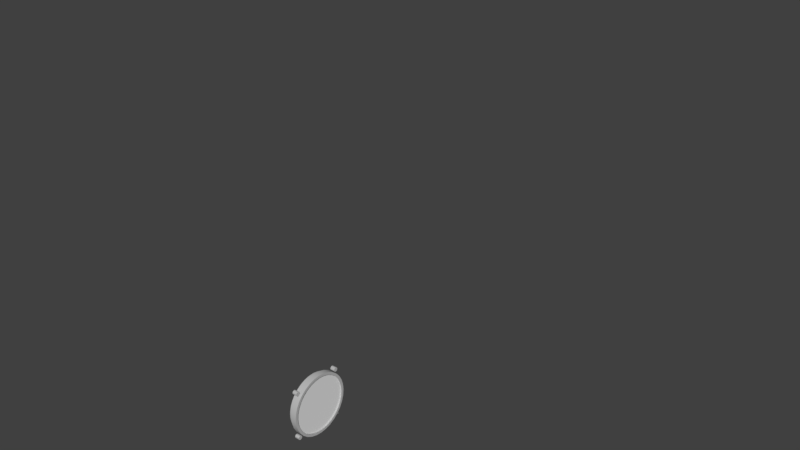 # Source: compass_pa18.blend  (saved by Blender 2.79.0; exported with 4.5.12 LTS)
import bpy
from mathutils import Matrix  # noqa: F401  (used for matrix-valued properties, if any)

bpy.ops.wm.read_factory_settings(use_empty=True)
scene = bpy.context.scene
scene.name = 'Scene'

# ---- collections
col_collection_1 = bpy.data.collections.new('Collection 1'); scene.collection.children.link(col_collection_1)

# ---- materials (node trees are filled in below, after node groups)
mat_blackmetal = bpy.data.materials.new('blackmetal')
mat_blackmetal.alpha_threshold = 0.0
mat_blackmetal.use_transparent_shadow = False
mat_blackmetal.diffuse_color = (0.5, 0.5, 0.5, 1.0)
mat_blackmetal.roughness = 0.5
mat_blackmetal.specular_intensity = 0.8
mat_glass = bpy.data.materials.new('glass')
mat_glass.alpha_threshold = 0.0
mat_glass.use_transparent_shadow = False
mat_glass.roughness = 0.5
mat_glass.specular_intensity = 0.844
mat_legend = bpy.data.materials.new('legend')
mat_legend.alpha_threshold = 0.0
mat_legend.use_transparent_shadow = False
mat_legend.specular_color = (0.5, 0.5, 0.5)
mat_legend.roughness = 0.5
mat_legend.specular_intensity = 1.0
mat_marker = bpy.data.materials.new('marker')
mat_marker.alpha_threshold = 0.0
mat_marker.use_transparent_shadow = False
mat_marker.diffuse_color = (1.0, 0.4667, 0.0, 1.0)
mat_marker.specular_color = (0.9258, 0.9258, 0.9258)
mat_marker.roughness = 0.5
mat_marker.specular_intensity = 1.0

# ---- node groups
ng_auto_smooth = bpy.data.node_groups.new('Auto Smooth', 'GeometryNodeTree')
_s = ng_auto_smooth.interface.new_socket(name='Geometry', in_out='OUTPUT', socket_type='NodeSocketGeometry')
_s = ng_auto_smooth.interface.new_socket(name='Geometry', in_out='INPUT', socket_type='NodeSocketGeometry')
_s = ng_auto_smooth.interface.new_socket(name='Angle', in_out='INPUT', socket_type='NodeSocketFloat')
_s.subtype = 'ANGLE'
_s.min_value = 0.0
_s.max_value = 3.142
ng_auto_smooth.is_modifier = True
_N = ng_auto_smooth.nodes; _L = ng_auto_smooth.links
n0 = _N.new('NodeGroupOutput'); n0.name = 'Group Output'; n0.location = (480, -100)
n1 = _N.new('NodeGroupInput'); n1.name = 'Group Input'; n1.location = (-420, -300)
n2 = _N.new('NodeGroupInput'); n2.name = 'Group Input.001'; n2.location = (-60, -100)
n3 = _N.new('GeometryNodeSetShadeSmooth'); n3.name = 'Set Shade Smooth'; n3.location = (120, -100)
n3.domain = 'EDGE'
n4 = _N.new('GeometryNodeSetShadeSmooth'); n4.name = 'Set Shade Smooth.001'; n4.location = (300, -100)
n5 = _N.new('GeometryNodeInputMeshEdgeAngle'); n5.name = 'Edge Angle'; n5.location = (-420, -220)
n6 = _N.new('GeometryNodeInputEdgeSmooth'); n6.name = 'Is Edge Smooth'; n6.location = (-60, -160)
n7 = _N.new('GeometryNodeInputShadeSmooth'); n7.name = 'Is Face Smooth'; n7.location = (-240, -340)
n8 = _N.new('FunctionNodeBooleanMath'); n8.name = 'Boolean Math'; n8.location = (-60, -220)
n9 = _N.new('FunctionNodeCompare'); n9.name = 'Compare'; n9.location = (-240, -180)
n9.operation = 'LESS_EQUAL'
_L.new(n5.outputs[0], n9.inputs[0])
_L.new(n4.outputs[0], n0.inputs[0])
_L.new(n1.outputs[1], n9.inputs[1])
_L.new(n9.outputs[0], n8.inputs[0])
_L.new(n7.outputs[0], n8.inputs[1])
_L.new(n2.outputs[0], n3.inputs[0])
_L.new(n6.outputs[0], n3.inputs[1])
_L.new(n3.outputs[0], n4.inputs[0])
_L.new(n8.outputs[0], n3.inputs[2])
n0.is_active_output = True

# ---- material node trees

# ---- world
world_world = bpy.data.worlds.new('World'); scene.world = world_world
world_world.color = (0.05088, 0.05088, 0.05088)
world_world.use_sun_shadow = False
world_world.sun_shadow_jitter_overblur = 0.0
world_world.cycles.sampling_method = 'MANUAL'

# ---- meshes
me_mesh_000 = bpy.data.meshes.new('Mesh.000')
me_mesh_000.from_pydata([(0.002098, -0.02332, 0.02294), (0.002098, -0.02246, 0.02343), (0.002098, -0.02146, 0.02343), (0.002098, -0.0206, 0.02294), (0.002098, -0.0201, 0.02207), (0.002098, -0.0201, 0.02108), (0.002098, -0.0206, 0.02022), (0.002098, -0.02146, 0.01972), (0.002098, -0.02246, 0.01972), (0.002098, -0.02332, 0.02022), (0.002098, -0.02381, 0.02108), (0.002098, -0.02381, 0.02207), (-0.002063, -0.02332, 0.02294), (-0.002063, -0.02246, 0.02343), (-0.002063, -0.02146, 0.02343), (-0.002063, -0.0206, 0.02294), (-0.002063, -0.0201, 0.02207), (-0.002063, -0.0201, 0.02108), (-0.002063, -0.0206, 0.02022), (-0.002063, -0.02146, 0.01972), (-0.002063, -0.02246, 0.01972), (-0.002063, -0.02332, 0.02022), (-0.002063, -0.02381, 0.02108), (-0.002063, -0.02381, 0.02207), (0.002098, -0.02196, 0.02158), (0.002002, 0.0206, 0.02294), (0.002002, 0.02146, 0.02343), (0.002002, 0.02246, 0.02343), (0.002002, 0.02332, 0.02294), (0.002002, 0.02381, 0.02207), (0.002002, 0.02381, 0.02108), (0.002002, 0.02332, 0.02022), (0.002002, 0.02246, 0.01972), (0.002002, 0.02146, 0.01972), (0.002002, 0.0206, 0.02022), (0.002002, 0.0201, 0.02108), (0.002002, 0.0201, 0.02207), (-0.002158, 0.0206, 0.02294), (-0.002158, 0.02146, 0.02343), (-0.002158, 0.02246, 0.02343), (-0.002158, 0.02332, 0.02294), (-0.002158, 0.02381, 0.02207), (-0.002158, 0.02381, 0.02108), (-0.002158, 0.02332, 0.02022), (-0.002158, 0.02246, 0.01972), (-0.002158, 0.02146, 0.01972), (-0.002158, 0.0206, 0.02022), (-0.002158, 0.0201, 0.02108), (-0.002158, 0.0201, 0.02207), (0.002002, 0.02196, 0.02158), (0.002158, 0.02035, -0.02022), (0.002158, 0.02121, -0.01972), (0.002158, 0.02221, -0.01972), (0.002158, 0.02307, -0.02022), (0.002158, 0.02357, -0.02108), (0.002158, 0.02357, -0.02207), (0.002158, 0.02307, -0.02294), (0.002158, 0.02221, -0.02343), (0.002158, 0.02121, -0.02343), (0.002158, 0.02035, -0.02294), (0.002158, 0.01986, -0.02207), (0.002158, 0.01986, -0.02108), (-0.002002, 0.02035, -0.02022), (-0.002002, 0.02121, -0.01972), (-0.002002, 0.02221, -0.01972), (-0.002002, 0.02307, -0.02022), (-0.002002, 0.02357, -0.02108), (-0.002002, 0.02357, -0.02207), (-0.002002, 0.02307, -0.02294), (-0.002002, 0.02221, -0.02343), (-0.002002, 0.02121, -0.02343), (-0.002002, 0.02035, -0.02294), (-0.002002, 0.01986, -0.02207), (-0.002002, 0.01986, -0.02108), (0.002158, 0.02171, -0.02158), (0.002158, -0.02307, -0.02022), (0.002158, -0.02221, -0.01972), (0.002158, -0.02122, -0.01972), (0.002158, -0.02035, -0.02022), (0.002158, -0.01986, -0.02108), (0.002158, -0.01986, -0.02207), (0.002158, -0.02035, -0.02294), (0.002158, -0.02122, -0.02343), (0.002158, -0.02221, -0.02343), (0.002158, -0.02307, -0.02294), (0.002158, -0.02357, -0.02207), (0.002158, -0.02357, -0.02108), (-0.002002, -0.02307, -0.02022), (-0.002002, -0.02221, -0.01972), (-0.002002, -0.02122, -0.01972), (-0.002002, -0.02035, -0.02022), (-0.002002, -0.01986, -0.02108), (-0.002002, -0.01986, -0.02207), (-0.002002, -0.02035, -0.02294), (-0.002002, -0.02122, -0.02343), (-0.002002, -0.02221, -0.02343), (-0.002002, -0.02307, -0.02294), (-0.002002, -0.02357, -0.02207), (-0.002002, -0.02357, -0.02108), (0.002158, -0.02171, -0.02158)], [], [(24, 1, 0), (24, 2, 1), (24, 3, 2), (24, 4, 3), (24, 5, 4), (24, 6, 5), (24, 7, 6), (24, 8, 7), (24, 9, 8), (24, 10, 9), (24, 11, 10), (11, 24, 0), (0, 1, 13, 12), (1, 2, 14, 13), (2, 3, 15, 14), (3, 4, 16, 15), (4, 5, 17, 16), (5, 6, 18, 17), (6, 7, 19, 18), (7, 8, 20, 19), (8, 9, 21, 20), (9, 10, 22, 21), (10, 11, 23, 22), (12, 23, 11, 0), (49, 26, 25), (49, 27, 26), (49, 28, 27), (49, 29, 28), (49, 30, 29), (49, 31, 30), (49, 32, 31), (49, 33, 32), (49, 34, 33), (49, 35, 34), (49, 36, 35), (36, 49, 25), (25, 26, 38, 37), (26, 27, 39, 38), (27, 28, 40, 39), (28, 29, 41, 40), (29, 30, 42, 41), (30, 31, 43, 42), (31, 32, 44, 43), (32, 33, 45, 44), (33, 34, 46, 45), (34, 35, 47, 46), (35, 36, 48, 47), (37, 48, 36, 25), (74, 51, 50), (74, 52, 51), (74, 53, 52), (74, 54, 53), (74, 55, 54), (74, 56, 55), (74, 57, 56), (74, 58, 57), (74, 59, 58), (74, 60, 59), (74, 61, 60), (61, 74, 50), (50, 51, 63, 62), (51, 52, 64, 63), (52, 53, 65, 64), (53, 54, 66, 65), (54, 55, 67, 66), (55, 56, 68, 67), (56, 57, 69, 68), (57, 58, 70, 69), (58, 59, 71, 70), (59, 60, 72, 71), (60, 61, 73, 72), (62, 73, 61, 50), (99, 76, 75), (99, 77, 76), (99, 78, 77), (99, 79, 78), (99, 80, 79), (99, 81, 80), (99, 82, 81), (99, 83, 82), (99, 84, 83), (99, 85, 84), (99, 86, 85), (86, 99, 75), (75, 76, 88, 87), (76, 77, 89, 88), (77, 78, 90, 89), (78, 79, 91, 90), (79, 80, 92, 91), (80, 81, 93, 92), (81, 82, 94, 93), (82, 83, 95, 94), (83, 84, 96, 95), (84, 85, 97, 96), (85, 86, 98, 97), (87, 98, 86, 75)])
me_mesh_000.polygons.foreach_set('use_smooth', [True] * 96)
_uv = me_mesh_000.uv_layers.new(name='UVMap')
_uv.uv.foreach_set('vector', [0.7368, 0.01783, 0.7332, 0.03125, 0.727, 0.02764, 0.7368, 0.01783, 0.7404, 0.03126, 0.7332, 0.03125, 0.7368, 0.01783, 0.7466, 0.02767, 0.7404, 0.03126, 0.7368, 0.01783, 0.7502, 0.02144, 0.7466, 0.02767, 0.7368, 0.01783, 0.7502, 0.01425, 0.7502, 0.02144, 0.7368, 0.01783, 0.7466, 0.008014, 0.7502, 0.01425, 0.7368, 0.01783, 0.7404, 0.004409, 0.7466, 0.008014, 0.7368, 0.01783, 0.7332, 0.0044, 0.7404, 0.004409, 0.7368, 0.01783, 0.727, 0.00799, 0.7332, 0.0044, 0.7368, 0.01783, 0.7234, 0.01421, 0.727, 0.00799, 0.7368, 0.01783, 0.7234, 0.02141, 0.7234, 0.01421, 0.7234, 0.02141, 0.7368, 0.01783, 0.727, 0.02764, 0.727, 0.02764, 0.7332, 0.03125, 0.7327, 0.03117, 0.7265, 0.02756, 0.7332, 0.03125, 0.7404, 0.03126, 0.7399, 0.03117, 0.7327, 0.03117, 0.7404, 0.03126, 0.7466, 0.02767, 0.7461, 0.02759, 0.7399, 0.03117, 0.7466, 0.02767, 0.7502, 0.02144, 0.7497, 0.02136, 0.7461, 0.02759, 0.7502, 0.02144, 0.7502, 0.01425, 0.7497, 0.01417, 0.7497, 0.02136, 0.7502, 0.01425, 0.7466, 0.008014, 0.7461, 0.007932, 0.7497, 0.01417, 0.7466, 0.008014, 0.7404, 0.004409, 0.7399, 0.004327, 0.7461, 0.007932, 0.7404, 0.004409, 0.7332, 0.0044, 0.7327, 0.004318, 0.7399, 0.004327, 0.7332, 0.0044, 0.727, 0.00799, 0.7265, 0.007907, 0.7327, 0.004318, 0.727, 0.00799, 0.7234, 0.01421, 0.7229, 0.01413, 0.7265, 0.007907, 0.7234, 0.01421, 0.7234, 0.02141, 0.7229, 0.02133, 0.7229, 0.01413, 0.7265, 0.02756, 0.7229, 0.02133, 0.7234, 0.02141, 0.727, 0.02764, 0.7717, 0.01807, 0.7681, 0.03149, 0.7619, 0.02789, 0.7717, 0.01807, 0.7753, 0.0315, 0.7681, 0.03149, 0.7717, 0.01807, 0.7815, 0.02791, 0.7753, 0.0315, 0.7717, 0.01807, 0.7851, 0.02169, 0.7815, 0.02791, 0.7717, 0.01807, 0.7851, 0.01449, 0.7851, 0.02169, 0.7717, 0.01807, 0.7816, 0.008259, 0.7851, 0.01449, 0.7717, 0.01807, 0.7753, 0.004654, 0.7816, 0.008259, 0.7717, 0.01807, 0.7681, 0.004645, 0.7753, 0.004654, 0.7717, 0.01807, 0.7619, 0.008235, 0.7681, 0.004645, 0.7717, 0.01807, 0.7583, 0.01446, 0.7619, 0.008235, 0.7717, 0.01807, 0.7583, 0.02165, 0.7583, 0.01446, 0.7583, 0.02165, 0.7717, 0.01807, 0.7619, 0.02789, 0.7619, 0.02789, 0.7681, 0.03149, 0.7676, 0.03141, 0.7614, 0.02781, 0.7681, 0.03149, 0.7753, 0.0315, 0.7748, 0.03142, 0.7676, 0.03141, 0.7753, 0.0315, 0.7815, 0.02791, 0.781, 0.02783, 0.7748, 0.03142, 0.7815, 0.02791, 0.7851, 0.02169, 0.7846, 0.02161, 0.781, 0.02783, 0.7851, 0.02169, 0.7851, 0.01449, 0.7847, 0.01441, 0.7846, 0.02161, 0.7851, 0.01449, 0.7816, 0.008259, 0.7811, 0.008177, 0.7847, 0.01441, 0.7816, 0.008259, 0.7753, 0.004654, 0.7748, 0.004572, 0.7811, 0.008177, 0.7753, 0.004654, 0.7681, 0.004645, 0.7676, 0.004563, 0.7748, 0.004572, 0.7681, 0.004645, 0.7619, 0.008235, 0.7614, 0.008152, 0.7676, 0.004563, 0.7619, 0.008235, 0.7583, 0.01446, 0.7578, 0.01438, 0.7614, 0.008152, 0.7583, 0.01446, 0.7583, 0.02165, 0.7578, 0.02157, 0.7578, 0.01438, 0.7614, 0.02781, 0.7578, 0.02157, 0.7583, 0.02165, 0.7619, 0.02789, 0.8426, 0.01766, 0.839, 0.03108, 0.8328, 0.02748, 0.8426, 0.01766, 0.8462, 0.03109, 0.839, 0.03108, 0.8426, 0.01766, 0.8524, 0.0275, 0.8462, 0.03109, 0.8426, 0.01766, 0.856, 0.02128, 0.8524, 0.0275, 0.8426, 0.01766, 0.856, 0.01408, 0.856, 0.02128, 0.8426, 0.01766, 0.8524, 0.007848, 0.856, 0.01408, 0.8426, 0.01766, 0.8462, 0.004243, 0.8524, 0.007848, 0.8426, 0.01766, 0.839, 0.004234, 0.8462, 0.004243, 0.8426, 0.01766, 0.8328, 0.007823, 0.839, 0.004234, 0.8426, 0.01766, 0.8292, 0.01405, 0.8328, 0.007823, 0.8426, 0.01766, 0.8292, 0.02124, 0.8292, 0.01405, 0.8292, 0.02124, 0.8426, 0.01766, 0.8328, 0.02748, 0.8328, 0.02748, 0.839, 0.03108, 0.8385, 0.031, 0.8323, 0.02739, 0.839, 0.03108, 0.8462, 0.03109, 0.8457, 0.03101, 0.8385, 0.031, 0.8462, 0.03109, 0.8524, 0.0275, 0.8519, 0.02742, 0.8457, 0.03101, 0.8524, 0.0275, 0.856, 0.02128, 0.8555, 0.02119, 0.8519, 0.02742, 0.856, 0.02128, 0.856, 0.01408, 0.8555, 0.014, 0.8555, 0.02119, 0.856, 0.01408, 0.8524, 0.007848, 0.8519, 0.007765, 0.8555, 0.014, 0.8524, 0.007848, 0.8462, 0.004243, 0.8457, 0.00416, 0.8519, 0.007765, 0.8462, 0.004243, 0.839, 0.004234, 0.8385, 0.004151, 0.8457, 0.00416, 0.839, 0.004234, 0.8328, 0.007823, 0.8323, 0.00774, 0.8385, 0.004151, 0.8328, 0.007823, 0.8292, 0.01405, 0.8287, 0.01397, 0.8323, 0.00774, 0.8292, 0.01405, 0.8292, 0.02124, 0.8287, 0.02116, 0.8287, 0.01397, 0.8323, 0.02739, 0.8287, 0.02116, 0.8292, 0.02124, 0.8328, 0.02748, 0.8072, 0.01773, 0.8036, 0.03115, 0.7974, 0.02754, 0.8072, 0.01773, 0.8108, 0.03116, 0.8036, 0.03115, 0.8072, 0.01773, 0.817, 0.02757, 0.8108, 0.03116, 0.8072, 0.01773, 0.8207, 0.02134, 0.817, 0.02757, 0.8072, 0.01773, 0.8207, 0.01415, 0.8207, 0.02134, 0.8072, 0.01773, 0.8171, 0.007913, 0.8207, 0.01415, 0.8072, 0.01773, 0.8108, 0.004308, 0.8171, 0.007913, 0.8072, 0.01773, 0.8037, 0.004299, 0.8108, 0.004308, 0.8072, 0.01773, 0.7974, 0.007888, 0.8037, 0.004299, 0.8072, 0.01773, 0.7938, 0.01411, 0.7974, 0.007888, 0.8072, 0.01773, 0.7938, 0.02131, 0.7938, 0.01411, 0.7938, 0.02131, 0.8072, 0.01773, 0.7974, 0.02754, 0.7974, 0.02754, 0.8036, 0.03115, 0.8031, 0.03106, 0.7969, 0.02746, 0.8036, 0.03115, 0.8108, 0.03116, 0.8103, 0.03107, 0.8031, 0.03106, 0.8108, 0.03116, 0.817, 0.02757, 0.8166, 0.02748, 0.8103, 0.03107, 0.817, 0.02757, 0.8207, 0.02134, 0.8202, 0.02126, 0.8166, 0.02748, 0.8207, 0.02134, 0.8207, 0.01415, 0.8202, 0.01407, 0.8202, 0.02126, 0.8207, 0.01415, 0.8171, 0.007913, 0.8166, 0.00783, 0.8202, 0.01407, 0.8171, 0.007913, 0.8108, 0.004308, 0.8104, 0.004226, 0.8166, 0.00783, 0.8108, 0.004308, 0.8037, 0.004299, 0.8032, 0.004217, 0.8104, 0.004226, 0.8037, 0.004299, 0.7974, 0.007888, 0.7969, 0.007806, 0.8032, 0.004217, 0.7974, 0.007888, 0.7938, 0.01411, 0.7933, 0.01403, 0.7969, 0.007806, 0.7938, 0.01411, 0.7938, 0.02131, 0.7933, 0.02123, 0.7933, 0.01403, 0.7969, 0.02746, 0.7933, 0.02123, 0.7938, 0.02131, 0.7974, 0.02754])
me_mesh_000.materials.append(mat_blackmetal)
me_mesh_000.use_remesh_preserve_volume = False
me_mesh_000.use_remesh_preserve_attributes = False
me_mesh_000.use_mirror_vertex_groups = False
me_mesh_000.update()
me_case_mesh_001 = bpy.data.meshes.new('case.mesh.001')
me_case_mesh_001.from_pydata([(-0.004278, -0.02886, 0.003862), (-0.004278, -0.02814, 0.007476), (-0.004278, -0.02755, 0.009419), (-0.004278, -0.02614, 0.01282), (-0.004278, -0.02519, 0.01461), (-0.004278, -0.02314, 0.01768), (-0.004278, -0.02185, 0.01925), (-0.004278, -0.01925, 0.02185), (-0.004278, -0.01768, 0.02314), (-0.004278, -0.01461, 0.02519), (-0.004278, -0.01282, 0.02614), (-0.004278, -0.009419, 0.02755), (-0.004278, -0.007477, 0.02814), (-0.004278, -0.003863, 0.02886), (-0.004278, -0.02906, -0.001843), (-0.004278, -0.02906, 0.001842), (-0.004278, -0.02814, -0.007477), (-0.004278, -0.02886, -0.003863), (-0.004278, -0.02614, -0.01282), (-0.004278, -0.02755, -0.009419), (-0.004278, -0.02314, -0.01768), (-0.004278, -0.02519, -0.01461), (-0.004278, -0.01925, -0.02185), (-0.004278, -0.02185, -0.01925), (-0.004278, -0.01461, -0.02519), (-0.004278, -0.01768, -0.02314), (-0.004278, -0.009419, -0.02755), (-0.004278, -0.01282, -0.02614), (-0.004278, -0.003862, -0.02886), (-0.004278, -0.007477, -0.02814), (-0.004278, 0.02814, 0.007476), (-0.004278, 0.02886, 0.003862), (-0.004278, 0.02614, 0.01282), (-0.004278, 0.02755, 0.009419), (-0.004278, 0.001843, -0.02906), (-0.004278, -0.001843, -0.02906), (-0.004278, 0.02314, 0.01768), (-0.004278, 0.02519, 0.01461), (-0.004278, 0.01925, 0.02185), (-0.004278, 0.02185, 0.01925), (-0.004278, 0.01461, 0.02519), (-0.004278, 0.01768, 0.02314), (-0.004278, 0.009419, 0.02755), (-0.004278, 0.01282, 0.02614), (-0.004278, 0.003863, 0.02886), (-0.004278, 0.007477, 0.02814), (-0.004278, -0.001842, 0.02906), (-0.004278, 0.001843, 0.02906), (-0.004278, 0.02906, 0.001842), (-0.004278, 0.02906, -0.001843), (-0.004278, 0.02886, -0.003863), (-0.004278, 0.02814, -0.007477), (-0.004278, 0.02755, -0.009419), (-0.004278, 0.02614, -0.01282), (-0.004278, 0.02519, -0.01461), (-0.004278, 0.02314, -0.01768), (-0.004278, 0.02185, -0.01925), (-0.004278, 0.01925, -0.02185), (-0.004278, 0.01768, -0.02314), (-0.004278, 0.01461, -0.02519), (-0.004278, 0.01282, -0.02614), (-0.004278, 0.009419, -0.02755), (-0.004278, 0.007477, -0.02814), (-0.004278, 0.003862, -0.02886)], [], [(30, 31, 48, 49, 50, 51, 52, 53, 54, 55, 56, 57, 58, 59, 60, 61, 62, 63, 34, 35, 28, 29, 26, 27, 24, 25, 22, 23, 20, 21, 18, 19, 16, 17, 14, 15, 0, 1, 2, 3, 4, 5, 6, 7, 8, 9, 10, 11, 12, 13, 46, 47, 44, 45, 42, 43, 40, 41, 38, 39, 36, 37, 32, 33)])
me_case_mesh_001.polygons.foreach_set('use_smooth', [True] * 1)
_uv = me_case_mesh_001.uv_layers.new(name='UVMap')
_uv.uv.foreach_set('vector', [0.0, 0.0, 0.0, 0.0, 0.0, 0.0, 0.0, 0.0, 0.0, 0.0, 0.0, 0.0, 0.0, 0.0, 0.0, 0.0, 0.0, 0.0, 0.0, 0.0, 0.0, 0.0, 0.0, 0.0, 0.0, 0.0, 0.0, 0.0, 0.0, 0.0, 0.0, 0.0, 0.0, 0.0, 0.0, 0.0, 0.0, 0.0, 0.0, 0.0, 0.0, 0.0, 0.0, 0.0, 0.0, 0.0, 0.0, 0.0, 0.0, 0.0, 0.0, 0.0, 0.0, 0.0, 0.0, 0.0, 0.0, 0.0, 0.0, 0.0, 0.0, 0.0, 0.0, 0.0, 0.0, 0.0, 0.0, 0.0, 0.0, 0.0, 0.0, 0.0, 0.0, 0.0, 0.0, 0.0, 0.0, 0.0, 0.0, 0.0, 0.0, 0.0, 0.0, 0.0, 0.0, 0.0, 0.0, 0.0, 0.0, 0.0, 0.0, 0.0, 0.0, 0.0, 0.0, 0.0, 0.0, 0.0, 0.0, 0.0, 0.0, 0.0, 0.0, 0.0, 0.0, 0.0, 0.0, 0.0, 0.0, 0.0, 0.0, 0.0, 0.0, 0.0, 0.0, 0.0, 0.0, 0.0, 0.0, 0.0, 0.0, 0.0, 0.0, 0.0, 0.0, 0.0, 0.0, 0.0])
me_case_mesh_001.materials.append(mat_glass)
me_case_mesh_001.use_remesh_preserve_volume = False
me_case_mesh_001.use_remesh_preserve_attributes = False
me_case_mesh_001.use_mirror_vertex_groups = False
me_case_mesh_001.update()
me_legend_mesh = bpy.data.meshes.new('legend.mesh')
me_legend_mesh.from_pydata([(0.0, -3.725e-09, 0.02682), (0.0, -0.005233, 0.02631), (0.0, -0.01026, 0.02478), (0.0, -0.0149, 0.0223), (0.0, -0.01897, 0.01897), (0.0, -0.0223, 0.0149), (0.0, -0.02478, 0.01026), (0.0, -0.02631, 0.005233), (0.0, -0.02682, 0.0), (0.0, -0.02631, -0.005233), (0.0, -0.02478, -0.01026), (0.0, -0.0223, -0.0149), (0.0, -0.01897, -0.01897), (0.0, -0.0149, -0.0223), (0.0, -0.01026, -0.02478), (0.0, -0.005233, -0.02631), (0.0, 9.313e-10, -0.02682), (0.0, 0.005233, -0.02631), (0.0, 0.01026, -0.02478), (0.0, 0.0149, -0.0223), (0.0, 0.01897, -0.01897), (0.0, 0.0223, -0.0149), (0.0, 0.02478, -0.01026), (0.0, 0.02631, -0.005233), (0.0, 0.02682, 0.0), (0.0, 0.02631, 0.005233), (0.0, 0.02478, 0.01026), (0.0, 0.0223, 0.0149), (0.0, 0.01897, 0.01897), (0.0, 0.0149, 0.0223), (0.0, 0.01026, 0.02478), (0.0, 0.005233, 0.02631)], [], [(31, 0, 1), (1, 2, 31), (2, 30, 31), (2, 29, 30), (2, 3, 29), (3, 28, 29), (3, 4, 28), (4, 27, 28), (4, 5, 27), (5, 26, 27), (5, 6, 26), (6, 25, 26), (6, 7, 25), (7, 24, 25), (7, 8, 24), (8, 23, 24), (8, 9, 23), (9, 22, 23), (9, 10, 22), (10, 21, 22), (10, 11, 21), (11, 20, 21), (11, 12, 20), (12, 13, 20), (13, 19, 20), (13, 18, 19), (13, 14, 18), (14, 15, 18), (15, 17, 18), (15, 16, 17)])
_uv = me_legend_mesh.uv_layers.new(name='UVMap')
_uv.uv.foreach_set('vector', [0.5975, 0.9904, 0.5, 1.0, 0.4025, 0.9904, 0.4025, 0.9904, 0.3087, 0.9619, 0.5975, 0.9904, 0.3087, 0.9619, 0.6913, 0.9619, 0.5975, 0.9904, 0.3087, 0.9619, 0.7778, 0.9157, 0.6913, 0.9619, 0.3087, 0.9619, 0.2222, 0.9157, 0.7778, 0.9157, 0.2222, 0.9157, 0.8536, 0.8536, 0.7778, 0.9157, 0.2222, 0.9157, 0.1464, 0.8536, 0.8536, 0.8536, 0.1464, 0.8536, 0.9157, 0.7778, 0.8536, 0.8536, 0.1464, 0.8536, 0.08427, 0.7778, 0.9157, 0.7778, 0.08427, 0.7778, 0.9619, 0.6913, 0.9157, 0.7778, 0.08427, 0.7778, 0.03806, 0.6913, 0.9619, 0.6913, 0.03806, 0.6913, 0.9904, 0.5975, 0.9619, 0.6913, 0.03806, 0.6913, 0.009608, 0.5975, 0.9904, 0.5975, 0.009608, 0.5975, 1.0, 0.5, 0.9904, 0.5975, 0.009608, 0.5975, 0.0, 0.5, 1.0, 0.5, 0.0, 0.5, 0.9904, 0.4025, 1.0, 0.5, 0.0, 0.5, 0.009608, 0.4025, 0.9904, 0.4025, 0.009608, 0.4025, 0.9619, 0.3087, 0.9904, 0.4025, 0.009608, 0.4025, 0.03806, 0.3087, 0.9619, 0.3087, 0.03806, 0.3087, 0.9157, 0.2222, 0.9619, 0.3087, 0.03806, 0.3087, 0.08427, 0.2222, 0.9157, 0.2222, 0.08427, 0.2222, 0.8536, 0.1464, 0.9157, 0.2222, 0.08427, 0.2222, 0.1464, 0.1464, 0.8536, 0.1464, 0.1464, 0.1464, 0.2222, 0.08427, 0.8536, 0.1464, 0.2222, 0.08427, 0.7778, 0.08427, 0.8536, 0.1464, 0.2222, 0.08427, 0.6913, 0.03806, 0.7778, 0.08427, 0.2222, 0.08427, 0.3087, 0.03806, 0.6913, 0.03806, 0.3087, 0.03806, 0.4025, 0.009608, 0.6913, 0.03806, 0.4025, 0.009608, 0.5975, 0.009608, 0.6913, 0.03806, 0.4025, 0.009608, 0.5, 0.0, 0.5975, 0.009608])
me_legend_mesh.materials.append(mat_legend)
me_legend_mesh.use_remesh_preserve_volume = False
me_legend_mesh.use_remesh_preserve_attributes = False
me_legend_mesh.use_mirror_vertex_groups = False
me_legend_mesh.update()
me_case_mesh = bpy.data.meshes.new('case.mesh')
me_case_mesh.from_pydata([(0.004146, -0.02573, 0.003443), (0.004146, -0.02509, 0.006665), (0.004146, -0.02456, 0.008396), (0.004146, -0.0233, 0.01143), (-0.004146, -0.02573, -0.003443), (-0.004146, -0.02509, -0.006665), (-0.004146, -0.02456, -0.008396), (-0.004146, -0.0233, -0.01143), (-0.004146, -0.02245, -0.01303), (-0.004146, -0.02063, -0.01576), (-0.004146, -0.01948, -0.01716), (-0.004146, -0.01716, -0.01948), (-0.004146, -0.01576, -0.02063), (-0.004146, -0.01303, -0.02245), (-0.004146, -0.01143, -0.0233), (-0.004146, -0.008396, -0.02456), (-0.004146, -0.006665, -0.02509), (-0.004146, -0.003443, -0.02573), (0.004146, -0.02245, 0.01303), (0.004146, -0.02063, 0.01576), (0.004146, -0.01948, 0.01716), (0.004146, -0.01716, 0.01948), (0.004146, -0.01576, 0.02063), (0.004146, -0.01303, 0.02245), (0.004146, -0.01143, 0.0233), (0.004146, -0.008396, 0.02456), (0.004146, -0.006665, 0.02509), (0.004146, -0.003443, 0.02573), (0.004146, -0.02591, -0.001642), (0.004146, -0.02591, 0.001642), (-0.004146, -0.02509, 0.006665), (-0.004146, -0.02573, 0.003443), (0.004146, -0.02509, -0.006665), (0.004146, -0.02573, -0.003443), (0.004146, -0.0233, -0.01143), (0.004146, -0.02456, -0.008396), (0.004146, -0.02063, -0.01576), (0.004146, -0.02245, -0.01303), (0.004146, -0.01716, -0.01948), (0.004146, -0.01948, -0.01716), (0.004146, -0.01303, -0.02245), (0.004146, -0.01576, -0.02063), (0.004146, -0.008396, -0.02456), (0.004146, -0.01143, -0.0233), (0.004146, -0.003443, -0.02573), (0.004146, -0.006665, -0.02509), (-0.004146, -0.0233, 0.01143), (-0.004146, -0.02456, 0.008396), (-0.004146, -0.02063, 0.01576), (-0.004146, -0.02245, 0.01303), (-0.004146, -0.01716, 0.01948), (-0.004146, -0.01948, 0.01716), (-0.004146, -0.01303, 0.02245), (-0.004146, -0.01576, 0.02063), (-0.004146, -0.008396, 0.02456), (-0.004146, -0.01143, 0.0233), (-0.004146, -0.003443, 0.02573), (-0.004146, -0.006665, 0.02509), (-0.004146, -0.02591, 0.001642), (-0.004146, -0.02591, -0.001642), (-0.004146, -0.001642, -0.02591), (-0.004146, 0.001642, -0.02591), (0.004146, 0.02509, 0.006665), (0.004146, 0.02573, 0.003443), (0.004146, 0.0233, 0.01143), (0.004146, 0.02456, 0.008396), (-0.004146, 0.02509, -0.006665), (-0.004146, 0.02573, -0.003443), (-0.004146, 0.0233, -0.01143), (-0.004146, 0.02456, -0.008396), (-0.004146, 0.02063, -0.01576), (-0.004146, 0.02245, -0.01303), (-0.004146, 0.01716, -0.01948), (-0.004146, 0.01948, -0.01716), (-0.004146, 0.01303, -0.02245), (-0.004146, 0.01576, -0.02063), (-0.004146, 0.008396, -0.02456), (-0.004146, 0.01143, -0.0233), (-0.004146, 0.003443, -0.02573), (-0.004146, 0.006665, -0.02509), (0.004146, 0.001642, -0.02591), (0.004146, -0.001642, -0.02591), (0.004146, 0.02063, 0.01576), (0.004146, 0.02245, 0.01303), (0.004146, 0.01716, 0.01948), (0.004146, 0.01948, 0.01716), (0.004146, 0.01303, 0.02245), (0.004146, 0.01576, 0.02063), (0.004146, 0.008396, 0.02456), (0.004146, 0.01143, 0.0233), (0.004146, 0.003443, 0.02573), (0.004146, 0.006665, 0.02509), (0.004146, -0.001642, 0.02591), (0.004146, 0.001642, 0.02591), (0.004146, 0.02591, 0.001642), (0.004146, 0.02591, -0.001642), (-0.004146, 0.02573, 0.003443), (-0.004146, 0.02509, 0.006665), (0.004146, 0.02573, -0.003443), (0.004146, 0.02509, -0.006665), (0.004146, 0.02456, -0.008396), (0.004146, 0.0233, -0.01143), (0.004146, 0.02245, -0.01303), (0.004146, 0.02063, -0.01576), (0.004146, 0.01948, -0.01716), (0.004146, 0.01716, -0.01948), (0.004146, 0.01576, -0.02063), (0.004146, 0.01303, -0.02245), (0.004146, 0.01143, -0.0233), (0.004146, 0.008396, -0.02456), (0.004146, 0.006665, -0.02509), (0.004146, 0.003443, -0.02573), (-0.004146, 0.02456, 0.008396), (-0.004146, 0.0233, 0.01143), (-0.004146, 0.02245, 0.01303), (-0.004146, 0.02063, 0.01576), (-0.004146, 0.01948, 0.01716), (-0.004146, 0.01716, 0.01948), (-0.004146, 0.01576, 0.02063), (-0.004146, 0.01303, 0.02245), (-0.004146, 0.01143, 0.0233), (-0.004146, 0.008396, 0.02456), (-0.004146, 0.006665, 0.02509), (-0.004146, 0.003443, 0.02573), (-0.004146, 0.001642, 0.02591), (-0.004146, -0.001642, 0.02591), (-0.004146, 0.02591, -0.001642), (-0.004146, 0.02591, 0.001642)], [], [(15, 42, 45, 16), (59, 28, 33, 4), (7, 34, 37, 8), (17, 44, 81, 60), (9, 36, 39, 10), (49, 18, 3, 46), (51, 20, 19, 48), (11, 38, 41, 12), (13, 40, 43, 14), (78, 61, 80, 111), (5, 32, 35, 6), (53, 22, 21, 50), (55, 24, 23, 52), (57, 26, 25, 54), (31, 0, 29, 58), (125, 92, 27, 56), (47, 2, 1, 30), (76, 79, 110, 109), (126, 67, 98, 95), (68, 71, 102, 101), (70, 73, 104, 103), (96, 127, 94, 63), (72, 75, 106, 105), (114, 113, 64, 83), (74, 77, 108, 107), (116, 115, 82, 85), (118, 117, 84, 87), (120, 119, 86, 89), (112, 97, 62, 65), (122, 121, 88, 91), (124, 123, 90, 93), (66, 69, 100, 99), (40, 13, 12, 41), (14, 43, 42, 15), (32, 5, 4, 33), (6, 35, 34, 7), (124, 93, 92, 125), (50, 21, 20, 51), (58, 29, 28, 59), (52, 23, 22, 53), (16, 45, 44, 17), (8, 37, 36, 9), (30, 1, 0, 31), (54, 25, 24, 55), (60, 81, 80, 61), (10, 39, 38, 11), (26, 57, 56, 27), (46, 3, 2, 47), (18, 49, 48, 19), (106, 75, 74, 107), (76, 109, 108, 77), (98, 67, 66, 99), (68, 101, 100, 69), (116, 85, 84, 117), (126, 95, 94, 127), (118, 87, 86, 119), (78, 111, 110, 79), (70, 103, 102, 71), (96, 63, 62, 97), (120, 89, 88, 121), (72, 105, 104, 73), (90, 123, 122, 91), (112, 65, 64, 113), (82, 115, 114, 83)])
me_case_mesh.polygons.foreach_set('use_smooth', [True] * 64)
_uv = me_case_mesh.uv_layers.new(name='UVMap')
_uv.uv.foreach_set('vector', [0.9521, 0.1314, 0.9521, 0.1306, 0.9478, 0.132, 0.9478, 0.1328, 0.9953, 0.0733, 0.9952, 0.07252, 0.9948, 0.07704, 0.9949, 0.07782, 0.9891, 0.09794, 0.989, 0.09716, 0.9869, 0.1012, 0.987, 0.102, 0.9398, 0.1345, 0.9397, 0.1337, 0.9352, 0.1342, 0.9352, 0.135, 0.9825, 0.1089, 0.9825, 0.1081, 0.9796, 0.1117, 0.9797, 0.1124, 0.9861, 0.03665, 0.986, 0.03586, 0.9882, 0.03983, 0.9883, 0.04062, 0.9785, 0.0264, 0.9784, 0.02562, 0.9813, 0.02908, 0.9814, 0.02986, 0.9739, 0.1183, 0.9739, 0.1176, 0.9704, 0.1205, 0.9705, 0.1213, 0.9637, 0.1259, 0.9636, 0.1252, 0.9597, 0.1274, 0.9597, 0.1281, 0.9225, 0.1348, 0.927, 0.1351, 0.9269, 0.1344, 0.9224, 0.134, 0.9934, 0.08593, 0.9933, 0.08514, 0.9921, 0.0895, 0.9921, 0.09029, 0.969, 0.01783, 0.9689, 0.01705, 0.9725, 0.01988, 0.9725, 0.02066, 0.958, 0.01127, 0.958, 0.01049, 0.962, 0.01257, 0.9621, 0.01336, 0.946, 0.006978, 0.946, 0.006194, 0.9503, 0.007448, 0.9504, 0.008232, 0.9946, 0.06056, 0.9946, 0.05977, 0.9951, 0.06428, 0.9951, 0.06507, 0.9334, 0.005108, 0.9333, 0.004324, 0.9378, 0.004704, 0.9379, 0.005488, 0.9915, 0.04818, 0.9915, 0.0474, 0.9928, 0.05172, 0.9929, 0.0525, 0.91, 0.132, 0.9144, 0.1333, 0.9143, 0.1325, 0.91, 0.1312, 0.8653, 0.07518, 0.8658, 0.07969, 0.8657, 0.0789, 0.8652, 0.07439, 0.8721, 0.09963, 0.8743, 0.1036, 0.8743, 0.1028, 0.8721, 0.09884, 0.879, 0.1104, 0.8819, 0.1138, 0.8819, 0.1131, 0.8789, 0.1096, 0.8655, 0.06242, 0.8651, 0.06694, 0.8651, 0.06616, 0.8655, 0.06164, 0.8878, 0.1196, 0.8914, 0.1224, 0.8913, 0.1216, 0.8878, 0.1188, 0.8734, 0.03827, 0.8713, 0.0423, 0.8712, 0.04152, 0.8733, 0.03749, 0.8983, 0.1269, 0.9023, 0.129, 0.9023, 0.1282, 0.8983, 0.1261, 0.8807, 0.02781, 0.8779, 0.03136, 0.8778, 0.03057, 0.8806, 0.02703, 0.8899, 0.01897, 0.8864, 0.0219, 0.8864, 0.02112, 0.8899, 0.01819, 0.9007, 0.0121, 0.8967, 0.0143, 0.8966, 0.01351, 0.9006, 0.01132, 0.8683, 0.04996, 0.867, 0.05432, 0.8669, 0.05354, 0.8682, 0.04918, 0.9126, 0.007461, 0.9082, 0.008841, 0.9082, 0.008057, 0.9125, 0.006677, 0.9251, 0.005227, 0.9206, 0.005737, 0.9206, 0.004953, 0.9251, 0.004443, 0.8675, 0.08774, 0.8689, 0.09206, 0.8688, 0.09128, 0.8674, 0.08696, 0.9636, 0.1252, 0.9637, 0.1259, 0.9705, 0.1213, 0.9704, 0.1205, 0.9597, 0.1281, 0.9597, 0.1274, 0.9521, 0.1306, 0.9521, 0.1314, 0.9933, 0.08514, 0.9934, 0.08593, 0.9949, 0.07782, 0.9948, 0.07704, 0.9921, 0.09029, 0.9921, 0.0895, 0.989, 0.09716, 0.9891, 0.09794, 0.9251, 0.005227, 0.9251, 0.004443, 0.9333, 0.004324, 0.9334, 0.005108, 0.9725, 0.02066, 0.9725, 0.01988, 0.9784, 0.02562, 0.9785, 0.0264, 0.9951, 0.06507, 0.9951, 0.06428, 0.9952, 0.07252, 0.9953, 0.0733, 0.9621, 0.01336, 0.962, 0.01257, 0.9689, 0.01705, 0.969, 0.01783, 0.9478, 0.1328, 0.9478, 0.132, 0.9397, 0.1337, 0.9398, 0.1345, 0.987, 0.102, 0.9869, 0.1012, 0.9825, 0.1081, 0.9825, 0.1089, 0.9929, 0.0525, 0.9928, 0.05172, 0.9946, 0.05977, 0.9946, 0.06056, 0.9504, 0.008232, 0.9503, 0.007448, 0.958, 0.01049, 0.958, 0.01127, 0.9352, 0.135, 0.9352, 0.1342, 0.9269, 0.1344, 0.927, 0.1351, 0.9797, 0.1124, 0.9796, 0.1117, 0.9739, 0.1176, 0.9739, 0.1183, 0.946, 0.006194, 0.946, 0.006978, 0.9379, 0.005488, 0.9378, 0.004704, 0.9883, 0.04062, 0.9882, 0.03983, 0.9915, 0.0474, 0.9915, 0.04818, 0.986, 0.03586, 0.9861, 0.03665, 0.9814, 0.02986, 0.9813, 0.02908, 0.8913, 0.1216, 0.8914, 0.1224, 0.8983, 0.1269, 0.8983, 0.1261, 0.91, 0.132, 0.91, 0.1312, 0.9023, 0.1282, 0.9023, 0.129, 0.8657, 0.0789, 0.8658, 0.07969, 0.8675, 0.08774, 0.8674, 0.08696, 0.8721, 0.09963, 0.8721, 0.09884, 0.8688, 0.09128, 0.8689, 0.09206, 0.8807, 0.02781, 0.8806, 0.02703, 0.8864, 0.02112, 0.8864, 0.0219, 0.8653, 0.07518, 0.8652, 0.07439, 0.8651, 0.06616, 0.8651, 0.06694, 0.8899, 0.01897, 0.8899, 0.01819, 0.8966, 0.01351, 0.8967, 0.0143, 0.9225, 0.1348, 0.9224, 0.134, 0.9143, 0.1325, 0.9144, 0.1333, 0.879, 0.1104, 0.8789, 0.1096, 0.8743, 0.1028, 0.8743, 0.1036, 0.8655, 0.06242, 0.8655, 0.06164, 0.8669, 0.05354, 0.867, 0.05432, 0.9007, 0.0121, 0.9006, 0.01132, 0.9082, 0.008057, 0.9082, 0.008841, 0.8878, 0.1196, 0.8878, 0.1188, 0.8819, 0.1131, 0.8819, 0.1138, 0.9206, 0.004953, 0.9206, 0.005737, 0.9126, 0.007461, 0.9125, 0.006677, 0.8683, 0.04996, 0.8682, 0.04918, 0.8712, 0.04152, 0.8713, 0.0423, 0.8778, 0.03057, 0.8779, 0.03136, 0.8734, 0.03827, 0.8733, 0.03749])
me_case_mesh.materials.append(mat_blackmetal)
me_case_mesh.use_remesh_preserve_volume = False
me_case_mesh.use_remesh_preserve_attributes = False
me_case_mesh.use_mirror_vertex_groups = False
me_case_mesh.update()
me_airplane_mesh = bpy.data.meshes.new('airplane.mesh')
me_airplane_mesh.from_pydata([(0.000222, -0.0009222, -0.009538), (0.000222, -0.0009222, -0.01136), (0.000222, -0.003471, -0.01064), (0.000222, -0.003471, -0.01136), (0.000222, -0.009222, -0.005748), (0.000222, -0.009222, -0.004825), (0.000222, -0.0009222, 0.002865), (0.000222, -0.0006563, 0.003659), (0.000222, -0.0009222, -0.005435), (0.000222, -0.0009222, -0.001746), (0.000222, -0.0003893, 0.004003), (0.000222, -0.001398, 0.007853), (-0.000222, -0.0009222, -0.009538), (-0.000222, -0.0009222, -0.01136), (-0.000222, -0.003471, -0.01064), (-0.000222, -0.003471, -0.01136), (-0.000222, -0.009222, -0.005748), (-0.000222, -0.009222, -0.004825), (-0.000222, -0.0009222, 0.002865), (-0.000222, -0.0006563, 0.003659), (-0.000222, -0.0009222, -0.005435), (-0.000222, -0.0009222, -0.001746), (-0.000222, -0.0003893, 0.004003), (-0.000222, -0.001398, 0.007853), (0.000222, 8.005e-10, -0.009538), (0.000222, 0.0009222, -0.009538), (0.000222, 4.418e-10, -0.005435), (0.000222, 9.597e-10, -0.01136), (0.000222, 0.0009222, -0.01136), (0.000222, 0.003471, -0.01064), (0.000222, 0.003471, -0.01136), (0.000222, 1.193e-10, -0.001746), (0.000222, 0.009222, -0.005748), (0.000222, 0.009222, -0.004825), (0.000222, -2.838e-10, 0.002865), (0.000222, 0.0009222, 0.002865), (0.000222, -3.532e-10, 0.003659), (0.000222, 0.0006563, 0.003659), (0.000222, 0.0009222, -0.005435), (0.000222, 0.0009222, -0.001746), (0.000222, -3.969e-10, 0.004158), (0.000222, 0.0003893, 0.004003), (0.000222, -7.199e-10, 0.007853), (0.000222, 0.001398, 0.007853), (0.000222, -1.026e-09, 0.01136), (0.000222, -1.026e-09, 0.01136), (-0.000222, 7.602e-10, -0.009538), (-0.000222, 0.0009222, -0.009538), (-0.000222, 4.015e-10, -0.005435), (-0.000222, 9.194e-10, -0.01136), (-0.000222, 0.0009222, -0.01136), (-0.000222, 0.003471, -0.01064), (-0.000222, 0.003471, -0.01136), (-0.000222, 7.896e-11, -0.001746), (-0.000222, 0.009222, -0.005748), (-0.000222, 0.009222, -0.004825), (-0.000222, -3.242e-10, 0.002865), (-0.000222, 0.0009222, 0.002865), (-0.000222, -3.935e-10, 0.003659), (-0.000222, 0.0006563, 0.003659), (-0.000222, 0.0009222, -0.005435), (-0.000222, 0.0009222, -0.001746), (-0.000222, -4.372e-10, 0.004158), (-0.000222, 0.0003893, 0.004003), (-0.000222, -7.602e-10, 0.007853), (-0.000222, 0.001398, 0.007853), (-0.000222, -1.067e-09, 0.01136), (-0.000222, -1.067e-09, 0.01136)], [], [(24, 0, 1, 27), (1, 0, 2, 3), (6, 34, 36, 7), (0, 24, 26, 8), (8, 26, 31, 9), (8, 9, 5, 4), (9, 31, 34, 6), (7, 36, 40, 10), (11, 42, 44, 45), (46, 49, 13, 12), (13, 15, 14, 12), (18, 19, 58, 56), (12, 20, 48, 46), (20, 21, 53, 48), (20, 16, 17, 21), (21, 18, 56, 53), (19, 22, 62, 58), (23, 67, 66, 64), (3, 15, 13, 1), (1, 13, 49, 27), (40, 62, 22, 10), (45, 67, 23, 11), (10, 22, 19, 7), (6, 18, 21, 9), (0, 12, 14, 2), (4, 16, 20, 8), (11, 23, 64, 42), (7, 19, 18, 6), (5, 17, 16, 4), (2, 14, 15, 3), (9, 21, 17, 5), (12, 0, 8, 20), (24, 27, 28, 25), (28, 30, 29, 25), (35, 37, 36, 34), (25, 38, 26, 24), (38, 39, 31, 26), (38, 32, 33, 39), (39, 35, 34, 31), (37, 41, 40, 36), (43, 45, 44, 42), (46, 47, 50, 49), (50, 47, 51, 52), (57, 56, 58, 59), (47, 46, 48, 60), (60, 48, 53, 61), (60, 61, 55, 54), (61, 53, 56, 57), (59, 58, 62, 63), (65, 64, 66, 67), (34, 36, 58, 56), (30, 28, 50, 52), (28, 27, 49, 50), (40, 41, 63, 62), (45, 43, 65, 67), (41, 37, 59, 63), (27, 24, 46, 49), (35, 39, 61, 57), (31, 34, 56, 53), (25, 29, 51, 47), (36, 40, 62, 58), (26, 31, 53, 48), (32, 38, 60, 54), (43, 42, 64, 65), (37, 35, 57, 59), (33, 32, 54, 55), (29, 30, 52, 51), (24, 26, 48, 46), (39, 33, 55, 61), (38, 25, 47, 60)])
_uv = me_airplane_mesh.uv_layers.new(name='UVMap')
_uv.uv.foreach_set('vector', [0.9812, 0.9024, 0.9712, 0.9024, 0.9712, 0.8906, 0.9812, 0.8906, 0.9712, 0.8906, 0.9712, 0.9024, 0.9436, 0.8953, 0.9436, 0.8906, 0.9712, 0.9823, 0.9812, 0.9823, 0.9812, 0.9874, 0.9741, 0.9874, 0.9712, 0.9024, 0.9812, 0.9024, 0.9812, 0.9288, 0.9712, 0.9288, 0.9712, 0.9288, 0.9812, 0.9288, 0.9812, 0.9526, 0.9712, 0.9526, 0.9712, 0.9288, 0.9712, 0.9526, 0.8813, 0.9327, 0.8813, 0.9268, 0.9712, 0.9526, 0.9812, 0.9526, 0.9812, 0.9823, 0.9712, 0.9823, 0.9741, 0.9874, 0.9812, 0.9874, 0.9812, 0.9906, 0.977, 0.9896, 0.02187, 0.8906, 0.1219, 0.8906, 0.07187, 0.9906, 0.07187, 0.9906, 0.9812, 0.9024, 0.9812, 0.8906, 0.9712, 0.8906, 0.9712, 0.9024, 0.9712, 0.8906, 0.9436, 0.8906, 0.9436, 0.8953, 0.9712, 0.9024, 0.9712, 0.9823, 0.9741, 0.9874, 0.9812, 0.9874, 0.9812, 0.9823, 0.9712, 0.9024, 0.9712, 0.9288, 0.9812, 0.9288, 0.9812, 0.9024, 0.9712, 0.9288, 0.9712, 0.9526, 0.9812, 0.9526, 0.9812, 0.9288, 0.9712, 0.9288, 0.8813, 0.9268, 0.8813, 0.9327, 0.9712, 0.9526, 0.9712, 0.9526, 0.9712, 0.9823, 0.9812, 0.9823, 0.9812, 0.9526, 0.9741, 0.9874, 0.977, 0.9896, 0.9812, 0.9906, 0.9812, 0.9874, 0.02187, 0.8906, 0.07187, 0.9906, 0.07187, 0.9906, 0.1219, 0.8906, 0.9436, 0.8906, 0.9436, 0.8906, 0.9712, 0.8906, 0.9712, 0.8906, 0.9712, 0.8906, 0.9712, 0.8906, 0.9812, 0.8906, 0.9812, 0.8906, 0.9812, 0.9906, 0.9812, 0.9906, 0.977, 0.9896, 0.977, 0.9896, 0.07187, 0.9906, 0.07187, 0.9906, 0.02187, 0.8906, 0.02187, 0.8906, 0.977, 0.9896, 0.977, 0.9896, 0.9741, 0.9874, 0.9741, 0.9874, 0.9712, 0.9823, 0.9712, 0.9823, 0.9712, 0.9526, 0.9712, 0.9526, 0.9712, 0.9024, 0.9712, 0.9024, 0.9436, 0.8953, 0.9436, 0.8953, 0.8813, 0.9268, 0.8813, 0.9268, 0.9712, 0.9288, 0.9712, 0.9288, 0.02187, 0.8906, 0.02187, 0.8906, 0.1219, 0.8906, 0.1219, 0.8906, 0.9741, 0.9874, 0.9741, 0.9874, 0.9712, 0.9823, 0.9712, 0.9823, 0.8813, 0.9327, 0.8813, 0.9327, 0.8813, 0.9268, 0.8813, 0.9268, 0.9436, 0.8953, 0.9436, 0.8953, 0.9436, 0.8906, 0.9436, 0.8906, 0.9712, 0.9526, 0.9712, 0.9526, 0.8813, 0.9327, 0.8813, 0.9327, 0.9712, 0.9024, 0.9712, 0.9024, 0.9712, 0.9288, 0.9712, 0.9288, 0.9812, 0.9024, 0.9812, 0.8906, 0.9712, 0.8906, 0.9712, 0.9024, 0.9712, 0.8906, 0.9436, 0.8906, 0.9436, 0.8953, 0.9712, 0.9024, 0.9712, 0.9823, 0.9741, 0.9874, 0.9812, 0.9874, 0.9812, 0.9823, 0.9712, 0.9024, 0.9712, 0.9288, 0.9812, 0.9288, 0.9812, 0.9024, 0.9712, 0.9288, 0.9712, 0.9526, 0.9812, 0.9526, 0.9812, 0.9288, 0.9712, 0.9288, 0.8813, 0.9268, 0.8813, 0.9327, 0.9712, 0.9526, 0.9712, 0.9526, 0.9712, 0.9823, 0.9812, 0.9823, 0.9812, 0.9526, 0.9741, 0.9874, 0.977, 0.9896, 0.9812, 0.9906, 0.9812, 0.9874, 0.02187, 0.8906, 0.07187, 0.9906, 0.07187, 0.9906, 0.1219, 0.8906, 0.9812, 0.9024, 0.9712, 0.9024, 0.9712, 0.8906, 0.9812, 0.8906, 0.9712, 0.8906, 0.9712, 0.9024, 0.9436, 0.8953, 0.9436, 0.8906, 0.9712, 0.9823, 0.9812, 0.9823, 0.9812, 0.9874, 0.9741, 0.9874, 0.9712, 0.9024, 0.9812, 0.9024, 0.9812, 0.9288, 0.9712, 0.9288, 0.9712, 0.9288, 0.9812, 0.9288, 0.9812, 0.9526, 0.9712, 0.9526, 0.9712, 0.9288, 0.9712, 0.9526, 0.8813, 0.9327, 0.8813, 0.9268, 0.9712, 0.9526, 0.9812, 0.9526, 0.9812, 0.9823, 0.9712, 0.9823, 0.9741, 0.9874, 0.9812, 0.9874, 0.9812, 0.9906, 0.977, 0.9896, 0.02187, 0.8906, 0.1219, 0.8906, 0.07187, 0.9906, 0.07187, 0.9906, 0.9812, 0.9823, 0.9812, 0.9874, 0.9812, 0.9874, 0.9812, 0.9823, 0.9436, 0.8906, 0.9712, 0.8906, 0.9712, 0.8906, 0.9436, 0.8906, 0.9712, 0.8906, 0.9812, 0.8906, 0.9812, 0.8906, 0.9712, 0.8906, 0.9812, 0.9906, 0.977, 0.9896, 0.977, 0.9896, 0.9812, 0.9906, 0.07187, 0.9906, 0.02187, 0.8906, 0.02187, 0.8906, 0.07187, 0.9906, 0.977, 0.9896, 0.9741, 0.9874, 0.9741, 0.9874, 0.977, 0.9896, 0.9812, 0.8906, 0.9812, 0.9024, 0.9812, 0.9024, 0.9812, 0.8906, 0.9712, 0.9823, 0.9712, 0.9526, 0.9712, 0.9526, 0.9712, 0.9823, 0.9812, 0.9526, 0.9812, 0.9823, 0.9812, 0.9823, 0.9812, 0.9526, 0.9712, 0.9024, 0.9436, 0.8953, 0.9436, 0.8953, 0.9712, 0.9024, 0.9812, 0.9874, 0.9812, 0.9906, 0.9812, 0.9906, 0.9812, 0.9874, 0.9812, 0.9288, 0.9812, 0.9526, 0.9812, 0.9526, 0.9812, 0.9288, 0.8813, 0.9268, 0.9712, 0.9288, 0.9712, 0.9288, 0.8813, 0.9268, 0.02187, 0.8906, 0.1219, 0.8906, 0.1219, 0.8906, 0.02187, 0.8906, 0.9741, 0.9874, 0.9712, 0.9823, 0.9712, 0.9823, 0.9741, 0.9874, 0.8813, 0.9327, 0.8813, 0.9268, 0.8813, 0.9268, 0.8813, 0.9327, 0.9436, 0.8953, 0.9436, 0.8906, 0.9436, 0.8906, 0.9436, 0.8953, 0.9812, 0.9024, 0.9812, 0.9288, 0.9812, 0.9288, 0.9812, 0.9024, 0.9712, 0.9526, 0.8813, 0.9327, 0.8813, 0.9327, 0.9712, 0.9526, 0.9712, 0.9288, 0.9712, 0.9024, 0.9712, 0.9024, 0.9712, 0.9288])
me_airplane_mesh.materials.append(mat_legend)
me_airplane_mesh.use_remesh_preserve_volume = False
me_airplane_mesh.use_remesh_preserve_attributes = False
me_airplane_mesh.use_mirror_vertex_groups = False
me_airplane_mesh.update()
me_mesh_009 = bpy.data.meshes.new('Mesh.009')
me_mesh_009.from_pydata([(0.002481, 0.02805, -7.463e-05), (0.002481, 0.02751, 0.005494), (0.002481, 0.02591, 0.01078), (0.002481, 0.02332, 0.01564), (0.002481, 0.01983, 0.01991), (0.002481, 0.01558, 0.02341), (0.002481, 0.01073, 0.02601), (0.002481, 0.005472, 0.02762), (0.002481, 3.399e-05, 0.02816), (0.002481, -0.005473, 0.02762), (0.002481, -0.01073, 0.02601), (0.002481, -0.01558, 0.02341), (0.002481, -0.01983, 0.01991), (0.002481, -0.02332, 0.01564), (0.002481, -0.02592, 0.01078), (0.002481, -0.02751, 0.005493), (0.002481, -0.02805, 3.576e-07), (0.002481, -0.02751, -0.005493), (0.002481, -0.02592, -0.01077), (0.002481, -0.02332, -0.01564), (0.002481, -0.01983, -0.01991), (0.002481, -0.01558, -0.02341), (0.002481, -0.01073, -0.02601), (0.002481, -0.005473, -0.02762), (0.002481, 3.399e-05, -0.02816), (0.002481, 0.005472, -0.02762), (0.002481, 0.01073, -0.02601), (0.002481, 0.01558, -0.02341), (0.002481, 0.01983, -0.01991), (0.002481, 0.02332, -0.01564), (0.002481, 0.02591, -0.01077), (0.002481, 0.02751, -0.005493), (0.002481, 0.02566, -7.254e-05), (0.002481, 0.02517, 0.004983), (0.002481, 0.02517, -0.005128), (0.002481, 0.02371, 0.009844), (0.002481, 0.02134, 0.01432), (0.002481, 0.01815, 0.01825), (0.002481, 0.01427, 0.02147), (0.002481, 0.00984, 0.02387), (0.002481, 0.005033, 0.02534), (0.002481, 3.329e-05, 0.02584), (0.002481, -0.004967, 0.02534), (0.002481, -0.009774, 0.02387), (0.002481, -0.0142, 0.02147), (0.002481, -0.01814, 0.01825), (0.002481, -0.02128, 0.01432), (0.002481, -0.02364, 0.009844), (0.002481, -0.0251, 0.004983), (0.002481, -0.02559, -7.254e-05), (0.002481, -0.0251, -0.005143), (0.002481, -0.02364, -0.009989), (0.002481, -0.02128, -0.01447), (0.002481, -0.01809, -0.0184), (0.002481, -0.0142, -0.02162), (0.002481, -0.009774, -0.02401), (0.002481, -0.004967, -0.02549), (0.002481, 3.329e-05, -0.02599), (0.002481, 0.005033, -0.02549), (0.002481, 0.00984, -0.02401), (0.002481, 0.01427, -0.02162), (0.002481, 0.01815, -0.01833), (0.002481, 0.02134, -0.01442), (0.002481, 0.02371, -0.009973), (-0.002485, 0.02751, 0.005494), (-0.002485, 0.02591, 0.01078), (-0.002485, 0.02332, 0.01564), (-0.002485, 0.01983, 0.01991), (-0.002485, 0.01558, 0.02341), (-0.002485, 0.01073, 0.02601), (-0.002485, 0.005472, 0.02762), (-0.002485, 3.399e-05, 0.02816), (-0.002485, -0.005473, 0.02762), (-0.002485, -0.01073, 0.02601), (-0.002485, -0.01558, 0.02341), (-0.002485, -0.01983, 0.01991), (-0.002485, -0.02332, 0.01564), (-0.002485, -0.02592, 0.01078), (-0.002485, -0.02751, 0.005493), (-0.002485, -0.02805, 3.576e-07), (-0.002485, -0.02751, -0.005493), (-0.002485, -0.02592, -0.01077), (-0.002485, -0.02332, -0.01564), (-0.002485, -0.01983, -0.01991), (-0.002485, -0.01558, -0.02341), (-0.002485, -0.01073, -0.02601), (-0.002485, -0.005473, -0.02762), (-0.002485, -3.427e-07, -0.02816), (-0.002485, 0.005472, -0.02762), (-0.002485, 0.01073, -0.02601), (-0.002485, 0.01558, -0.02341), (-0.002485, 0.01983, -0.01991), (-0.002485, 0.02332, -0.01564), (-0.002485, 0.02591, -0.01077), (-0.002485, 0.02751, -0.005493), (-0.002485, 0.02805, -7.463e-05), (0.002485, 0.02751, 0.005494), (0.002485, 0.02591, 0.01078), (0.002485, 0.02332, 0.01564), (0.002485, 0.01983, 0.01991), (0.002485, 0.01558, 0.02341), (0.002485, 0.01073, 0.02601), (0.002485, 0.005472, 0.02762), (0.002485, 3.399e-05, 0.02816), (0.002485, -0.005473, 0.02762), (0.002485, -0.01073, 0.02601), (0.002485, -0.01558, 0.02341), (0.002485, -0.01983, 0.01991), (0.002485, -0.02332, 0.01564), (0.002485, -0.02592, 0.01078), (0.002485, -0.02751, 0.005493), (0.002485, -0.02805, 3.576e-07), (0.002485, -0.02751, -0.005493), (0.002485, -0.02592, -0.01077), (0.002485, -0.02332, -0.01564), (0.002485, -0.01983, -0.01991), (0.002485, -0.01558, -0.02341), (0.002485, -0.01073, -0.02601), (0.002485, -0.005473, -0.02762), (0.002485, -3.427e-07, -0.02816), (0.002485, 0.005472, -0.02762), (0.002485, 0.01073, -0.02601), (0.002485, 0.01558, -0.02341), (0.002485, 0.01983, -0.01991), (0.002485, 0.02332, -0.01564), (0.002485, 0.02591, -0.01077), (0.002485, 0.02751, -0.005493), (0.002485, 0.02805, -7.463e-05)], [], [(96, 64, 65, 97), (97, 65, 66, 98), (98, 66, 67, 99), (99, 67, 68, 100), (100, 68, 69, 101), (101, 69, 70, 102), (102, 70, 71, 103), (103, 71, 72, 104), (104, 72, 73, 105), (105, 73, 74, 106), (106, 74, 75, 107), (107, 75, 76, 108), (108, 76, 77, 109), (109, 77, 78, 110), (110, 78, 79, 111), (111, 79, 80, 112), (112, 80, 81, 113), (113, 81, 82, 114), (114, 82, 83, 115), (115, 83, 84, 116), (116, 84, 85, 117), (117, 85, 86, 118), (118, 86, 87, 119), (119, 87, 88, 120), (120, 88, 89, 121), (121, 89, 90, 122), (122, 90, 91, 123), (123, 91, 92, 124), (124, 92, 93, 125), (125, 93, 94, 126), (126, 94, 95, 127), (127, 95, 64, 96), (0, 1, 33, 32), (33, 1, 2, 35), (35, 2, 3, 36), (36, 3, 4, 37), (37, 4, 5, 38), (38, 5, 6, 39), (39, 6, 7, 40), (40, 7, 8, 41), (42, 41, 8, 9), (43, 42, 9, 10), (44, 43, 10, 11), (45, 44, 11, 12), (46, 45, 12, 13), (47, 46, 13, 14), (48, 47, 14, 15), (49, 48, 15, 16), (17, 50, 49, 16), (18, 51, 50, 17), (19, 52, 51, 18), (20, 53, 52, 19), (21, 54, 53, 20), (22, 55, 54, 21), (23, 56, 55, 22), (24, 57, 56, 23), (24, 25, 58, 57), (25, 26, 59, 58), (26, 27, 60, 59), (27, 28, 61, 60), (28, 29, 62, 61), (29, 30, 63, 62), (30, 31, 34, 63), (31, 0, 32, 34)])
me_mesh_009.polygons.foreach_set('use_smooth', [1, 1, 1, 1, 1, 1, 1, 1, 1, 1, 1, 1, 1, 1, 1, 1, 1, 1, 1, 1, 1, 1, 1, 1, 1, 1, 1, 1, 1, 1, 1, 1, 0, 0, 0, 0, 0, 0, 0, 0, 0, 0, 0, 0, 0, 0, 0, 0, 0, 0, 0, 0, 0, 0, 0, 0, 0, 0, 0, 0, 0, 0, 0, 0])
_uv = me_mesh_009.uv_layers.new(name='UVMap')
_uv.uv.foreach_set('vector', [0.9659, 0.07764, 0.9658, 0.07771, 0.9637, 0.08442, 0.9638, 0.08435, 0.9638, 0.08435, 0.9637, 0.08442, 0.9604, 0.09061, 0.9605, 0.09054, 0.9605, 0.09054, 0.9604, 0.09061, 0.956, 0.09603, 0.9561, 0.09595, 0.9561, 0.09595, 0.956, 0.09603, 0.9506, 0.1005, 0.9507, 0.1004, 0.9507, 0.1004, 0.9506, 0.1005, 0.9444, 0.1038, 0.9445, 0.1037, 0.9445, 0.1037, 0.9444, 0.1038, 0.9377, 0.1058, 0.9378, 0.1057, 0.9378, 0.1057, 0.9377, 0.1058, 0.9308, 0.1065, 0.9309, 0.1064, 0.9309, 0.1064, 0.9308, 0.1065, 0.9238, 0.1058, 0.9239, 0.1057, 0.9239, 0.1057, 0.9238, 0.1058, 0.9171, 0.1037, 0.9172, 0.1037, 0.9172, 0.1037, 0.9171, 0.1037, 0.911, 0.1004, 0.9111, 0.1003, 0.9111, 0.1003, 0.911, 0.1004, 0.9056, 0.09595, 0.9057, 0.09588, 0.9057, 0.09588, 0.9056, 0.09595, 0.9011, 0.09052, 0.9012, 0.09045, 0.9012, 0.09045, 0.9011, 0.09052, 0.8978, 0.08432, 0.898, 0.08425, 0.898, 0.08425, 0.8978, 0.08432, 0.8958, 0.0776, 0.8959, 0.07753, 0.8959, 0.07753, 0.8958, 0.0776, 0.8952, 0.07062, 0.8953, 0.07055, 0.8953, 0.07055, 0.8952, 0.07062, 0.8958, 0.06363, 0.8959, 0.06356, 0.8959, 0.06356, 0.8958, 0.06363, 0.8979, 0.05692, 0.898, 0.05685, 0.898, 0.05685, 0.8979, 0.05692, 0.9012, 0.05074, 0.9013, 0.05067, 0.9013, 0.05067, 0.9012, 0.05074, 0.9056, 0.04532, 0.9057, 0.04525, 0.9057, 0.04525, 0.9056, 0.04532, 0.911, 0.04087, 0.9111, 0.0408, 0.9111, 0.0408, 0.911, 0.04087, 0.9172, 0.03758, 0.9173, 0.0375, 0.9173, 0.0375, 0.9172, 0.03758, 0.9239, 0.03555, 0.924, 0.03548, 0.924, 0.03548, 0.9239, 0.03555, 0.9309, 0.03487, 0.931, 0.0348, 0.931, 0.0348, 0.9309, 0.03487, 0.9378, 0.03557, 0.9379, 0.0355, 0.9379, 0.0355, 0.9378, 0.03557, 0.9445, 0.03762, 0.9446, 0.03755, 0.9446, 0.03755, 0.9445, 0.03762, 0.9507, 0.04093, 0.9508, 0.04086, 0.9508, 0.04086, 0.9507, 0.04093, 0.9561, 0.0454, 0.9562, 0.04532, 0.9562, 0.04532, 0.9561, 0.0454, 0.9605, 0.05083, 0.9606, 0.05076, 0.9606, 0.05076, 0.9605, 0.05083, 0.9638, 0.05702, 0.9639, 0.05695, 0.9639, 0.05695, 0.9638, 0.05702, 0.9658, 0.06374, 0.9659, 0.06367, 0.9659, 0.06367, 0.9658, 0.06374, 0.9665, 0.07063, 0.9666, 0.07056, 0.9666, 0.07056, 0.9665, 0.07063, 0.9658, 0.07771, 0.9659, 0.07764, 0.9666, 0.07056, 0.9659, 0.07764, 0.9629, 0.07699, 0.9635, 0.07056, 0.9629, 0.07699, 0.9659, 0.07764, 0.9638, 0.08435, 0.961, 0.08316, 0.961, 0.08316, 0.9638, 0.08435, 0.9605, 0.09054, 0.958, 0.08886, 0.958, 0.08886, 0.9605, 0.09054, 0.9561, 0.09595, 0.954, 0.09384, 0.954, 0.09384, 0.9561, 0.09595, 0.9507, 0.1004, 0.949, 0.09793, 0.949, 0.09793, 0.9507, 0.1004, 0.9445, 0.1037, 0.9434, 0.101, 0.9434, 0.101, 0.9445, 0.1037, 0.9378, 0.1057, 0.9373, 0.1028, 0.9373, 0.1028, 0.9378, 0.1057, 0.9309, 0.1064, 0.9309, 0.1035, 0.9246, 0.1028, 0.9309, 0.1035, 0.9309, 0.1064, 0.9239, 0.1057, 0.9184, 0.1009, 0.9246, 0.1028, 0.9239, 0.1057, 0.9172, 0.1037, 0.9128, 0.09788, 0.9184, 0.1009, 0.9172, 0.1037, 0.9111, 0.1003, 0.9078, 0.09377, 0.9128, 0.09788, 0.9111, 0.1003, 0.9057, 0.09588, 0.9038, 0.08877, 0.9078, 0.09377, 0.9057, 0.09588, 0.9012, 0.09045, 0.9008, 0.08307, 0.9038, 0.08877, 0.9012, 0.09045, 0.8979, 0.08425, 0.899, 0.07689, 0.9008, 0.08307, 0.8979, 0.08425, 0.8959, 0.07753, 0.8984, 0.07046, 0.899, 0.07689, 0.8959, 0.07753, 0.8953, 0.07055, 0.8959, 0.06356, 0.899, 0.06401, 0.8984, 0.07046, 0.8953, 0.07055, 0.898, 0.05685, 0.9009, 0.05785, 0.899, 0.06401, 0.8959, 0.06356, 0.9013, 0.05067, 0.9039, 0.05216, 0.9009, 0.05785, 0.898, 0.05685, 0.9057, 0.04525, 0.908, 0.04718, 0.9039, 0.05216, 0.9013, 0.05067, 0.9111, 0.0408, 0.9129, 0.04309, 0.908, 0.04718, 0.9057, 0.04525, 0.9173, 0.0375, 0.9185, 0.04005, 0.9129, 0.04309, 0.9111, 0.0408, 0.924, 0.03548, 0.9246, 0.03818, 0.9185, 0.04005, 0.9173, 0.0375, 0.931, 0.0348, 0.931, 0.03756, 0.9246, 0.03818, 0.924, 0.03548, 0.931, 0.0348, 0.9379, 0.0355, 0.9374, 0.0382, 0.931, 0.03756, 0.9379, 0.0355, 0.9446, 0.03755, 0.9435, 0.04009, 0.9374, 0.0382, 0.9446, 0.03755, 0.9508, 0.04086, 0.9491, 0.04314, 0.9435, 0.04009, 0.9508, 0.04086, 0.9562, 0.04532, 0.954, 0.04734, 0.9491, 0.04314, 0.9562, 0.04532, 0.9606, 0.05076, 0.9581, 0.0523, 0.954, 0.04734, 0.9606, 0.05076, 0.9639, 0.05695, 0.9611, 0.05797, 0.9581, 0.0523, 0.9639, 0.05695, 0.9659, 0.06367, 0.9629, 0.06413, 0.9611, 0.05797, 0.9659, 0.06367, 0.9666, 0.07056, 0.9635, 0.07056, 0.9629, 0.06413])
me_mesh_009.materials.append(mat_blackmetal)
me_mesh_009.use_remesh_preserve_volume = False
me_mesh_009.use_remesh_preserve_attributes = False
me_mesh_009.use_mirror_vertex_groups = False
me_mesh_009.update()
me_mesh_007 = bpy.data.meshes.new('Mesh.007')
me_mesh_007.from_pydata([(0.0, 0.0341, -0.03455), (0.0, 0.003089, 0.002197), (0.0, -0.003089, 0.002197), (0.0, -0.000317, -0.002198), (0.0, 0.000317, -0.002198), (0.0002856, 0.03785, -0.03455), (0.0002856, 0.03785, -0.03518), (0.0002856, -0.0341, -0.03518), (0.0002856, -0.03785, -0.03455), (0.0002856, 0.02699, -0.008328), (0.0002856, 0.02654, -0.007879), (0.0002856, 0.02434, -0.05875), (0.0002856, 0.02699, -0.06141), (0.0002856, 0.02389, -0.0592), (0.0002856, -0.000317, -0.005949), (0.0002856, -0.000317, -0.07184), (0.0002856, 0.000317, -0.07184), (0.0002856, -0.02699, -0.06141), (0.0002856, -0.02434, -0.05875), (0.0002856, -0.02654, -0.06185), (0.0002856, -0.02389, -0.0592), (0.0002856, -0.02654, -0.007879), (0.0002856, -0.02699, -0.008328), (0.0002856, -0.0341, -0.03455), (0.0002856, 0.003089, 0.002197), (0.0002856, 0.02389, -0.01053), (0.0002856, 0.000317, -0.06809), (0.0002856, -0.000317, -0.06809), (0.0002856, 0.0341, -0.03455), (0.0002856, 0.0341, -0.03518), (0.0002856, -0.03785, -0.03518), (0.0002856, -0.02434, -0.01098), (0.0002856, 0.000317, -0.005949)], [(0, 28), (1, 24)], [(3, 2, 1), (1, 4, 3)])
me_mesh_007.polygons.foreach_set('use_smooth', [True] * 2)
_uv = me_mesh_007.uv_layers.new(name='UVMap')
_uv.uv.foreach_set('vector', [0.2059, 0.2533, 0.2088, 0.2538, 0.2068, 0.2592, 0.2068, 0.2592, 0.2057, 0.2539, 0.2059, 0.2533])
me_mesh_007.materials.append(mat_marker)
me_mesh_007.use_remesh_preserve_volume = False
me_mesh_007.use_remesh_preserve_attributes = False
me_mesh_007.use_mirror_vertex_groups = False
me_mesh_007.update()

# ---- objects
ob_screws = bpy.data.objects.new('screws', me_mesh_000)
ob_glass = bpy.data.objects.new('glass', me_case_mesh_001)
ob_legend = bpy.data.objects.new('legend', me_legend_mesh)
ob_bezelinside = bpy.data.objects.new('bezelinside', me_case_mesh)
ob_airplane = bpy.data.objects.new('airplane', me_airplane_mesh)
ob_bezeloutside = bpy.data.objects.new('bezeloutside', me_mesh_009)
ob_marker = bpy.data.objects.new('marker', me_mesh_007)

# ---- transforms, parenting, visibility, modifiers, constraints
ob_screws.location = (-0.1802, -0.005363, -0.3773)
ob_screws.show_transparent = True
ob_screws.lineart.crease_threshold = 0.0
_m = ob_screws.modifiers.new('Auto Smooth', 'NODES')
_m.node_group = ng_auto_smooth
_gi = [s.identifier for s in ng_auto_smooth.interface.items_tree if s.item_type == 'SOCKET' and s.in_out == 'INPUT']
_m[_gi[1]] = 0.5236  # Angle
ob_glass.location = (-0.1732, -0.005371, -0.3771)
ob_glass.scale = (0.8941, 0.8941, 0.8941)
ob_glass.hide_viewport = True
ob_glass.show_transparent = True
ob_glass.lineart.crease_threshold = 0.0
ob_legend.location = (-0.1791, -0.005371, -0.3771)
ob_legend.show_transparent = True
ob_legend.lineart.crease_threshold = 0.0
ob_bezelinside.location = (-0.18, -0.005371, -0.3771)
ob_bezelinside.show_transparent = True
ob_bezelinside.lineart.crease_threshold = 0.0
ob_airplane.location = (-0.1787, -0.005371, -0.3733)
ob_airplane.show_transparent = True
ob_airplane.lineart.crease_threshold = 0.0
ob_bezeloutside.location = (-0.1783, -0.005387, -0.3772)
ob_bezeloutside.show_transparent = True
ob_bezeloutside.lineart.crease_threshold = 0.0
_m = ob_bezeloutside.modifiers.new('Auto Smooth', 'NODES')
_m.node_group = ng_auto_smooth
_gi = [s.identifier for s in ng_auto_smooth.interface.items_tree if s.item_type == 'SOCKET' and s.in_out == 'INPUT']
_m[_gi[1]] = 0.5236  # Angle
ob_marker.location = (-0.1789, -0.005392, -0.3529)
ob_marker.scale = (0.6834, 0.6834, 0.6834)
ob_marker.show_transparent = True
ob_marker.lineart.crease_threshold = 0.0
_m = ob_marker.modifiers.new('Auto Smooth', 'NODES')
_m.node_group = ng_auto_smooth
_gi = [s.identifier for s in ng_auto_smooth.interface.items_tree if s.item_type == 'SOCKET' and s.in_out == 'INPUT']
_m[_gi[1]] = 0.7854  # Angle

# ---- collection membership
col_collection_1.objects.link(ob_screws)
col_collection_1.objects.link(ob_glass)
col_collection_1.objects.link(ob_legend)
col_collection_1.objects.link(ob_bezelinside)
col_collection_1.objects.link(ob_airplane)
col_collection_1.objects.link(ob_bezeloutside)
col_collection_1.objects.link(ob_marker)

# ---- scene / render settings (as saved in the file)
scene.frame_start = 1; scene.frame_end = 250; scene.frame_set(1)
scene.render.engine = 'BLENDER_EEVEE_NEXT'
scene.render.resolution_percentage = 50
scene.render.dither_intensity = 0.0
scene.cycles.use_denoising = False
scene.cycles.samples = 128
scene.cycles.sampling_pattern = 'TABULATED_SOBOL'
scene.cycles.light_sampling_threshold = 0.0
scene.cycles.use_adaptive_sampling = False
scene.cycles.use_light_tree = False
scene.cycles.blur_glossy = 0.0
scene.cycles.sample_clamp_indirect = 0.0
scene.view_settings.view_transform = 'Standard'
bpy.context.view_layer.update()

# ---- added for rendering (the .blend has no active camera and no usable light): camera, sun
cam_auto = bpy.data.cameras.new('AutoCamera')
cam_auto.lens = 50.0
cam_auto.sensor_width = 36.0
cam_auto.clip_end = 1000.0
ob_auto_camera = bpy.data.objects.new('AutoCamera', cam_auto)
scene.collection.objects.link(ob_auto_camera)
ob_auto_camera.location = (0.34466, -0.528863, 0.162952)
ob_auto_camera.rotation_euler = (1.09748, -7.21219e-08, 0.694738)
scene.camera = ob_auto_camera
light_auto_sun = bpy.data.lights.new('AutoSun', 'SUN')
light_auto_sun.energy = 3.0
light_auto_sun.angle = 0.0523599
ob_auto_sun = bpy.data.objects.new('AutoSun', light_auto_sun)
scene.collection.objects.link(ob_auto_sun)
ob_auto_sun.rotation_euler = (0.872665, 0.174533, 0.523599)
bpy.context.view_layer.update()
